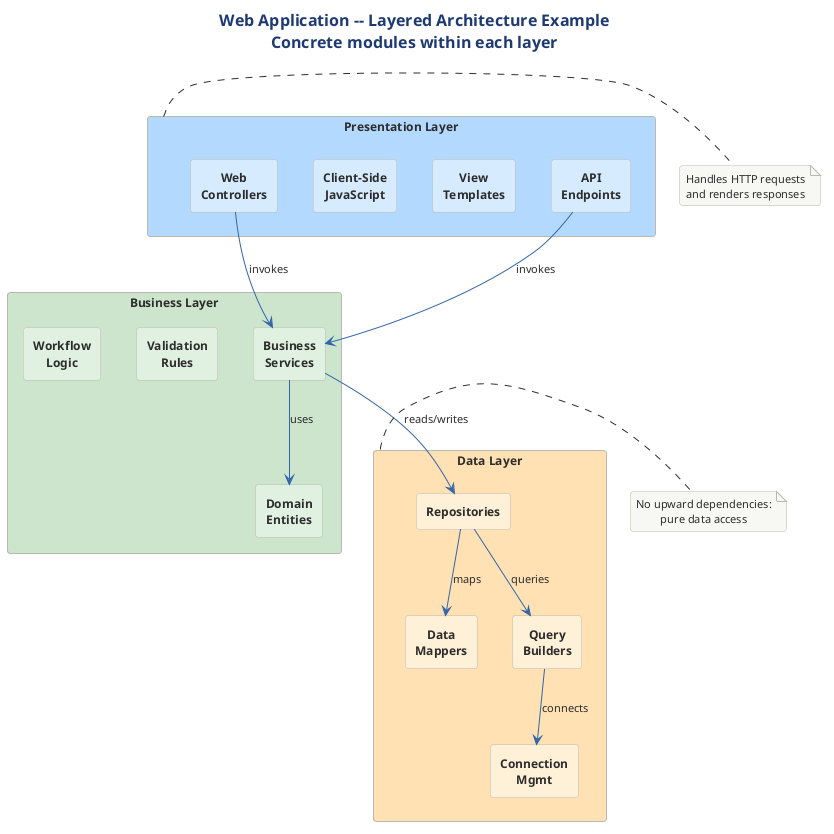

The diagram above was rendered by PlantUML. Its source (embedded in the PNG):
@startuml
skinparam rectangleRoundCorner 8
!include ../../../../../../tooling/styles/plantuml/structural/component-diagram-style.iuml

skinparam rectangleFontSize 12
skinparam rectangleFontStyle bold

title Web Application -- Layered Architecture Example\nConcrete modules within each layer

rectangle "**Presentation Layer**" as PRES #B3D9FF {
  rectangle "Web\nControllers" as wc #D6EBFF
  rectangle "View\nTemplates" as vt #D6EBFF
  rectangle "Client-Side\nJavaScript" as js #D6EBFF
  rectangle "API\nEndpoints" as api #D6EBFF
}

rectangle "**Business Layer**" as BIZ #CCE5CC {
  rectangle "Domain\nEntities" as de #E0F0E0
  rectangle "Business\nServices" as bs #E0F0E0
  rectangle "Validation\nRules" as vr #E0F0E0
  rectangle "Workflow\nLogic" as wl #E0F0E0
}

rectangle "**Data Layer**" as DATA #FFE0B2 {
  rectangle "Repositories" as repo #FFF0D6
  rectangle "Data\nMappers" as dm #FFF0D6
  rectangle "Query\nBuilders" as qb #FFF0D6
  rectangle "Connection\nMgmt" as cm #FFF0D6
}

wc -[#3366AA]-> bs : invokes
api -[#3366AA]-> bs : invokes
bs -[#3366AA]-> repo : reads/writes
bs -[#3366AA]-> de : uses
repo -[#3366AA]-> dm : maps
repo -[#3366AA]-> qb : queries
qb -[#3366AA]-> cm : connects

note right of PRES
  Handles HTTP requests
  and renders responses
end note

note right of DATA
  No upward dependencies:
  pure data access
end note
@enduml